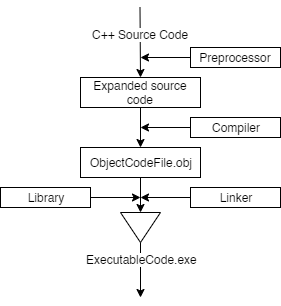

The diagram above was exported from draw.io. Its source (the exported page's mxGraphModel, read from the mxfile embedded in the PNG):
<mxGraphModel dx="854" dy="508" grid="1" gridSize="10" guides="1" tooltips="1" connect="1" arrows="1" fold="1" page="1" pageScale="1" pageWidth="850" pageHeight="1100" math="0" shadow="0">
  <root>
    <mxCell id="0" />
    <mxCell id="1" parent="0" />
    <mxCell id="wQBULMxG_yDujo2qBLHI-1" value="" style="endArrow=classic;html=1;entryX=0.5;entryY=0;entryDx=0;entryDy=0;" edge="1" parent="1" target="wQBULMxG_yDujo2qBLHI-4">
      <mxGeometry width="50" height="50" relative="1" as="geometry">
        <mxPoint x="189.5" y="50" as="sourcePoint" />
        <mxPoint x="189.5" y="100" as="targetPoint" />
      </mxGeometry>
    </mxCell>
    <mxCell id="wQBULMxG_yDujo2qBLHI-2" value="C++ Source Code" style="text;html=1;resizable=0;points=[];align=center;verticalAlign=middle;labelBackgroundColor=#ffffff;" vertex="1" connectable="0" parent="wQBULMxG_yDujo2qBLHI-1">
      <mxGeometry x="-0.44" y="-2" relative="1" as="geometry">
        <mxPoint x="2" y="6" as="offset" />
      </mxGeometry>
    </mxCell>
    <mxCell id="wQBULMxG_yDujo2qBLHI-34" style="edgeStyle=orthogonalEdgeStyle;rounded=0;orthogonalLoop=1;jettySize=auto;html=1;exitX=0.5;exitY=1;exitDx=0;exitDy=0;entryX=0.5;entryY=0;entryDx=0;entryDy=0;" edge="1" parent="1" source="wQBULMxG_yDujo2qBLHI-4" target="wQBULMxG_yDujo2qBLHI-30">
      <mxGeometry relative="1" as="geometry" />
    </mxCell>
    <mxCell id="wQBULMxG_yDujo2qBLHI-4" value="Expanded source code" style="rounded=0;whiteSpace=wrap;html=1;" vertex="1" parent="1">
      <mxGeometry x="130" y="120" width="120" height="30" as="geometry" />
    </mxCell>
    <mxCell id="wQBULMxG_yDujo2qBLHI-36" style="edgeStyle=orthogonalEdgeStyle;rounded=0;orthogonalLoop=1;jettySize=auto;html=1;exitX=0;exitY=0.5;exitDx=0;exitDy=0;" edge="1" parent="1" source="wQBULMxG_yDujo2qBLHI-10">
      <mxGeometry relative="1" as="geometry">
        <mxPoint x="190" y="170" as="targetPoint" />
      </mxGeometry>
    </mxCell>
    <mxCell id="wQBULMxG_yDujo2qBLHI-10" value="Compiler" style="rounded=0;whiteSpace=wrap;html=1;" vertex="1" parent="1">
      <mxGeometry x="240" y="160" width="90" height="20" as="geometry" />
    </mxCell>
    <mxCell id="wQBULMxG_yDujo2qBLHI-40" style="edgeStyle=orthogonalEdgeStyle;rounded=0;orthogonalLoop=1;jettySize=auto;html=1;exitX=0;exitY=0.5;exitDx=0;exitDy=0;" edge="1" parent="1" source="wQBULMxG_yDujo2qBLHI-15">
      <mxGeometry relative="1" as="geometry">
        <mxPoint x="190" y="240" as="targetPoint" />
      </mxGeometry>
    </mxCell>
    <mxCell id="wQBULMxG_yDujo2qBLHI-15" value="Linker" style="rounded=0;whiteSpace=wrap;html=1;" vertex="1" parent="1">
      <mxGeometry x="240" y="230" width="90" height="20" as="geometry" />
    </mxCell>
    <mxCell id="wQBULMxG_yDujo2qBLHI-28" style="edgeStyle=orthogonalEdgeStyle;rounded=0;orthogonalLoop=1;jettySize=auto;html=1;exitX=0;exitY=0.5;exitDx=0;exitDy=0;" edge="1" parent="1" source="wQBULMxG_yDujo2qBLHI-25">
      <mxGeometry relative="1" as="geometry">
        <mxPoint x="190" y="100" as="targetPoint" />
      </mxGeometry>
    </mxCell>
    <mxCell id="wQBULMxG_yDujo2qBLHI-25" value="Preprocessor" style="rounded=0;whiteSpace=wrap;html=1;" vertex="1" parent="1">
      <mxGeometry x="240" y="90" width="90" height="20" as="geometry" />
    </mxCell>
    <mxCell id="wQBULMxG_yDujo2qBLHI-39" style="edgeStyle=orthogonalEdgeStyle;rounded=0;orthogonalLoop=1;jettySize=auto;html=1;exitX=0.5;exitY=1;exitDx=0;exitDy=0;entryX=0;entryY=0.5;entryDx=0;entryDy=0;" edge="1" parent="1" source="wQBULMxG_yDujo2qBLHI-30" target="wQBULMxG_yDujo2qBLHI-37">
      <mxGeometry relative="1" as="geometry" />
    </mxCell>
    <mxCell id="wQBULMxG_yDujo2qBLHI-30" value="ObjectCodeFile.obj" style="rounded=0;whiteSpace=wrap;html=1;" vertex="1" parent="1">
      <mxGeometry x="130" y="190" width="120" height="30" as="geometry" />
    </mxCell>
    <mxCell id="wQBULMxG_yDujo2qBLHI-37" value="" style="triangle;whiteSpace=wrap;html=1;rotation=90;" vertex="1" parent="1">
      <mxGeometry x="175" y="250" width="30" height="40" as="geometry" />
    </mxCell>
    <mxCell id="wQBULMxG_yDujo2qBLHI-41" style="edgeStyle=orthogonalEdgeStyle;rounded=0;orthogonalLoop=1;jettySize=auto;html=1;exitX=1;exitY=0.5;exitDx=0;exitDy=0;" edge="1" parent="1" source="wQBULMxG_yDujo2qBLHI-38">
      <mxGeometry relative="1" as="geometry">
        <mxPoint x="190" y="240" as="targetPoint" />
      </mxGeometry>
    </mxCell>
    <mxCell id="wQBULMxG_yDujo2qBLHI-38" value="Library" style="rounded=0;whiteSpace=wrap;html=1;" vertex="1" parent="1">
      <mxGeometry x="50" y="230" width="90" height="20" as="geometry" />
    </mxCell>
    <mxCell id="wQBULMxG_yDujo2qBLHI-42" value="" style="endArrow=classic;html=1;exitX=1;exitY=0.5;exitDx=0;exitDy=0;" edge="1" parent="1" source="wQBULMxG_yDujo2qBLHI-37">
      <mxGeometry width="50" height="50" relative="1" as="geometry">
        <mxPoint x="50" y="360" as="sourcePoint" />
        <mxPoint x="190" y="340" as="targetPoint" />
      </mxGeometry>
    </mxCell>
    <mxCell id="wQBULMxG_yDujo2qBLHI-43" value="ExecutableCode.exe" style="text;html=1;resizable=0;points=[];align=center;verticalAlign=middle;labelBackgroundColor=#ffffff;" vertex="1" connectable="0" parent="wQBULMxG_yDujo2qBLHI-42">
      <mxGeometry x="-0.4182" y="1" relative="1" as="geometry">
        <mxPoint as="offset" />
      </mxGeometry>
    </mxCell>
  </root>
</mxGraphModel>